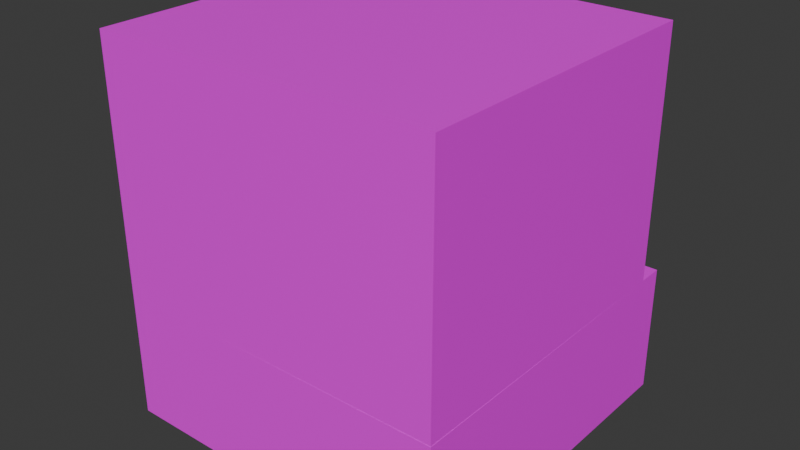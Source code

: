 # Source: proto_printer.blend  (saved by Blender 5.1.30; exported with 4.5.12 LTS)
import bpy
from mathutils import Matrix  # noqa: F401  (used for matrix-valued properties, if any)

bpy.ops.wm.read_factory_settings(use_empty=True)
scene = bpy.context.scene
scene.name = 'Scene'

# ---- collections
col_collection = bpy.data.collections.new('Collection'); scene.collection.children.link(col_collection)

# ---- images (referenced by path relative to the original .blend; pixels are not part of the script)
import os
ASSET_DIR = os.environ.get("B2B_ASSET_DIR", "")  # directory of the original .blend (textures are referenced by path, not embedded)
HERE = os.path.dirname(os.path.abspath(__file__))  # packed textures are extracted next to this script under _unpacked/

def load_image(name, relpath, width, height, colorspace="sRGB"):
    """Load a texture the original file referenced (path relative to the .blend, or extracted next to this script)."""
    p = next((c for c in (os.path.join(HERE, relpath), os.path.join(ASSET_DIR, relpath)) if relpath and os.path.exists(c)), "")
    if p:
        img = bpy.data.images.load(p, check_existing=True)
        img.name = name
    else:  # same state as the original file: an image datablock whose file is absent (Cycles renders it pink)
        img = bpy.data.images.new(name, width, height)
        img.source = "FILE"
        img.filepath = "//" + (relpath or name)
    img.colorspace_settings.name = colorspace
    return img
img_9926_diffuse_jpg = load_image('9926-diffuse.jpg', 'Materials/9926-diffuse.jpg', 1024, 1024, 'sRGB')
img_images_jpg_001 = load_image('images.jpg.001', 'Materials/images.jpg', 1024, 1024, 'sRGB')

# ---- materials (node trees are filled in below, after node groups)
mat_base = bpy.data.materials.new('Base')
mat_inside = bpy.data.materials.new('Inside')
mat_base_001 = bpy.data.materials.new('Base.001')

# ---- material node trees
mat_base.use_nodes = True; mat_base.node_tree.nodes.clear()
_N = mat_base.node_tree.nodes; _L = mat_base.node_tree.links
n0 = _N.new('ShaderNodeBsdfPrincipled'); n0.name = 'Principled BSDF'; n0.location = (-200, 100)
n1 = _N.new('ShaderNodeOutputMaterial'); n1.name = 'Material Output'; n1.location = (200, 100)
n2 = _N.new('ShaderNodeTexImage'); n2.name = 'Image Texture'; n2.location = (-490, 80)
n2.image = img_9926_diffuse_jpg
_L.new(n0.outputs[0], n1.inputs[0])
_L.new(n2.outputs[0], n0.inputs[0])
n1.is_active_output = True
mat_inside.use_nodes = True; mat_inside.node_tree.nodes.clear()
_N = mat_inside.node_tree.nodes; _L = mat_inside.node_tree.links
n0 = _N.new('ShaderNodeBsdfPrincipled'); n0.name = 'Principled BSDF'; n0.location = (-200, 100)
n1 = _N.new('ShaderNodeOutputMaterial'); n1.name = 'Material Output'; n1.location = (200, 100)
n2 = _N.new('ShaderNodeTexImage'); n2.name = 'Image Texture'; n2.location = (-490, 80)
n2.image = img_images_jpg_001
n3 = _N.new('ShaderNodeMapping'); n3.name = 'Mapping'; n3.location = (-680, 40)
n3.inputs[1].default_value = (51.0, 11.4, 0.0)
n3.inputs[2].default_value = (-1.061, 0.274, -1.211)
n3.inputs[3].default_value = (173.3, 89.1, 75.6)
n4 = _N.new('ShaderNodeTexCoord'); n4.name = 'Texture Coordinate'; n4.location = (-870, 60)
_L.new(n0.outputs[0], n1.inputs[0])
_L.new(n2.outputs[0], n0.inputs[0])
_L.new(n3.outputs[0], n2.inputs[0])
_L.new(n4.outputs[2], n3.inputs[0])
n1.is_active_output = True
mat_base_001.use_nodes = True; mat_base_001.node_tree.nodes.clear()
_N = mat_base_001.node_tree.nodes; _L = mat_base_001.node_tree.links
n0 = _N.new('ShaderNodeBsdfPrincipled'); n0.name = 'Principled BSDF'; n0.location = (-200, 100)
n1 = _N.new('ShaderNodeOutputMaterial'); n1.name = 'Material Output'; n1.location = (200, 100)
n2 = _N.new('ShaderNodeTexImage'); n2.name = 'Image Texture'; n2.location = (-490, 80)
n2.image = img_9926_diffuse_jpg
_L.new(n0.outputs[0], n1.inputs[0])
_L.new(n2.outputs[0], n0.inputs[0])
n1.is_active_output = True

# ---- world
world_world = bpy.data.worlds.new('World'); scene.world = world_world
world_world.use_nodes = True; world_world.node_tree.nodes.clear()
_N = world_world.node_tree.nodes; _L = world_world.node_tree.links
n0 = _N.new('ShaderNodeOutputWorld'); n0.name = 'World Output'; n0.location = (200, 100)
n1 = _N.new('ShaderNodeBackground'); n1.name = 'Background'; n1.location = (-200, 100)
n1.inputs[0].default_value = (0.05088, 0.05088, 0.05088, 1.0)
_L.new(n1.outputs[0], n0.inputs[0])
n0.is_active_output = True
world_world.color = (0.05088, 0.05088, 0.05088)
world_world.sun_shadow_jitter_overblur = 0.0

# ---- meshes
me_cube_001 = bpy.data.meshes.new('Cube.001')
me_cube_001.from_pydata([(-4.353, -4.81, -3.134), (-4.353, -4.81, 3.134), (-3.545, -4.783, -2.325), (-3.545, -4.783, 2.325), (4.353, -4.81, -3.134), (4.353, -4.81, 3.134), (3.545, -4.783, -2.325), (3.545, -4.783, 2.325), (-4.353, 3.198, 3.134), (-4.353, 3.198, -3.134), (4.353, 3.198, -3.134), (4.353, 3.198, 3.134), (-4.353, 3.198, 3.134), (-4.353, 3.198, -3.134), (4.353, 3.198, -3.134), (4.353, 3.198, 3.134), (-4.037, 3.198, 2.817), (-4.037, 3.198, -2.817), (4.037, 3.198, -2.817), (4.037, 3.198, 2.817)], [], [(0, 1, 8, 9), (2, 3, 7, 6), (10, 11, 5, 4), (4, 5, 1, 0), (9, 10, 4, 0), (11, 8, 1, 5), (12, 13, 9, 8), (13, 14, 10, 9), (15, 12, 8, 11), (14, 15, 11, 10), (16, 17, 13, 12), (17, 18, 14, 13), (19, 16, 12, 15), (18, 19, 15, 14), (3, 2, 17, 16), (2, 6, 18, 17), (7, 3, 16, 19), (6, 7, 19, 18)])
me_cube_001.polygons.foreach_set('material_index', [0, 1, 0, 0, 0, 0, 0, 0, 0, 0, 0, 0, 0, 0, 1, 1, 1, 1])
_uv = me_cube_001.uv_layers.new(name='UVMap')
_uv.uv.foreach_set('vector', [0.375, 0.0, 0.625, 0.0, 0.625, 0.25, 0.375, 0.25, 0.4073, 0.2732, 0.5927, 0.2732, 0.5927, 0.4768, 0.4073, 0.4768, 0.375, 0.5, 0.625, 0.5, 0.625, 0.75, 0.375, 0.75, 0.375, 0.75, 0.625, 0.75, 0.625, 1.0, 0.375, 1.0, 0.125, 0.5, 0.375, 0.5, 0.375, 0.75, 0.125, 0.75, 0.625, 0.5, 0.875, 0.5, 0.875, 0.75, 0.625, 0.75, 0.0, 0.0, 0.0, 0.0, 0.0, 0.0, 0.0, 0.0, 0.375, 0.25, 0.375, 0.5, 0.375, 0.5, 0.375, 0.25, 0.625, 0.5, 0.625, 0.25, 0.625, 0.25, 0.625, 0.5, 0.0, 0.0, 0.0, 0.0, 0.0, 0.0, 0.0, 0.0, 0.6124, 0.2591, 0.3876, 0.2591, 0.375, 0.25, 0.625, 0.25, 0.3876, 0.2591, 0.3876, 0.4909, 0.375, 0.5, 0.375, 0.25, 0.6124, 0.4909, 0.6124, 0.2591, 0.625, 0.25, 0.625, 0.5, 0.3876, 0.4909, 0.6124, 0.4909, 0.625, 0.5, 0.375, 0.5, 0.5927, 0.2732, 0.4073, 0.2732, 0.3876, 0.2591, 0.6124, 0.2591, 0.4073, 0.2732, 0.4073, 0.4768, 0.3876, 0.4909, 0.3876, 0.2591, 0.5927, 0.4768, 0.5927, 0.2732, 0.6124, 0.2591, 0.6124, 0.4909, 0.4073, 0.4768, 0.5927, 0.4768, 0.6124, 0.4909, 0.3876, 0.4909])
me_cube_001.materials.append(mat_base)
me_cube_001.materials.append(mat_inside)
me_cube_001.update()
me_cube_002 = bpy.data.meshes.new('Cube.002')
me_cube_002.from_pydata([(-4.353, -6.554, -1.649), (-4.353, -6.554, 1.649), (-2.818, -2.046, -0.1132), (-2.818, -2.046, 0.1127), (4.353, -6.554, -1.649), (4.359, -6.56, 1.655), (2.817, -2.046, -0.1132), (2.817, -2.046, 0.1127), (-4.353, 1.453, 1.649), (-4.353, 1.453, -1.649), (4.353, 1.453, -1.649), (4.353, 1.453, 1.649), (-4.353, 1.453, 1.649), (-4.353, 1.453, -1.649), (4.353, 1.453, -1.649), (4.353, 1.453, 1.649), (-2.898, 1.453, 0.1929), (-2.898, 1.453, -0.1933), (2.897, 1.453, -0.1933), (2.897, 1.453, 0.1929), (-4.353, 2.121, 1.649), (-4.353, 2.121, -1.649), (4.353, 2.121, -1.649), (4.353, 2.121, 1.649), (-2.898, 2.121, 0.1929), (-2.898, 2.121, -0.1933), (2.897, 2.121, -0.1933), (2.897, 2.121, 0.1929)], [], [(0, 1, 8, 9), (2, 3, 7, 6), (10, 11, 5, 4), (4, 5, 1, 0), (9, 10, 4, 0), (11, 8, 1, 5), (12, 13, 9, 8), (13, 14, 10, 9), (15, 12, 8, 11), (14, 15, 11, 10), (17, 18, 26, 25), (13, 12, 20, 21), (18, 19, 27, 26), (12, 15, 23, 20), (3, 2, 17, 16), (2, 6, 18, 17), (7, 3, 16, 19), (6, 7, 19, 18), (24, 25, 21, 20), (25, 26, 22, 21), (27, 24, 20, 23), (26, 27, 23, 22), (15, 14, 22, 23), (14, 13, 21, 22), (19, 16, 24, 27), (16, 17, 25, 24)])
_uv = me_cube_002.uv_layers.new(name='UVMap')
_uv.uv.foreach_set('vector', [0.375, 0.0, 0.625, 0.0, 0.625, 0.25, 0.375, 0.25, 0.4914, 0.2941, 0.5086, 0.2941, 0.5086, 0.4559, 0.4914, 0.4559, 0.375, 0.5, 0.625, 0.5, 0.625, 0.75, 0.375, 0.75, 0.375, 0.75, 0.625, 0.75, 0.625, 1.0, 0.375, 1.0, 0.125, 0.5, 0.375, 0.5, 0.375, 0.75, 0.125, 0.75, 0.625, 0.5, 0.875, 0.5, 0.875, 0.75, 0.625, 0.75, 0.0, 0.0, 0.0, 0.0, 0.0, 0.0, 0.0, 0.0, 0.375, 0.25, 0.375, 0.5, 0.375, 0.5, 0.375, 0.25, 0.625, 0.5, 0.625, 0.25, 0.625, 0.25, 0.625, 0.5, 0.0, 0.0, 0.0, 0.0, 0.0, 0.0, 0.0, 0.0, 0.4854, 0.2918, 0.4854, 0.4582, 0.4854, 0.4582, 0.4854, 0.2918, 0.0, 0.0, 0.0, 0.0, 0.0, 0.0, 0.0, 0.0, 0.4854, 0.4582, 0.5146, 0.4582, 0.5146, 0.4582, 0.4854, 0.4582, 0.625, 0.25, 0.625, 0.5, 0.625, 0.5, 0.625, 0.25, 0.5086, 0.2941, 0.4914, 0.2941, 0.4854, 0.2918, 0.5146, 0.2918, 0.4914, 0.2941, 0.4914, 0.4559, 0.4854, 0.4582, 0.4854, 0.2918, 0.5086, 0.4559, 0.5086, 0.2941, 0.5146, 0.2918, 0.5146, 0.4582, 0.4914, 0.4559, 0.5086, 0.4559, 0.5146, 0.4582, 0.4854, 0.4582, 0.5146, 0.2918, 0.4854, 0.2918, 0.375, 0.25, 0.625, 0.25, 0.4854, 0.2918, 0.4854, 0.4582, 0.375, 0.5, 0.375, 0.25, 0.5146, 0.4582, 0.5146, 0.2918, 0.625, 0.25, 0.625, 0.5, 0.4854, 0.4582, 0.5146, 0.4582, 0.625, 0.5, 0.375, 0.5, 0.0, 0.0, 0.0, 0.0, 0.0, 0.0, 0.0, 0.0, 0.375, 0.5, 0.375, 0.25, 0.375, 0.25, 0.375, 0.5, 0.5146, 0.4582, 0.5146, 0.2918, 0.5146, 0.2918, 0.5146, 0.4582, 0.5146, 0.2918, 0.4854, 0.2918, 0.4854, 0.2918, 0.5146, 0.2918])
_ca = me_cube_002.color_attributes.new('Color', 'FLOAT_COLOR', 'POINT')
_ca.data.foreach_set('color', [1.0, 1.0, 1.0, 1.0, 1.0, 1.0, 1.0, 1.0, 1.0, 1.0, 1.0, 1.0, 1.0, 1.0, 1.0, 1.0, 1.0, 1.0, 1.0, 1.0, 1.0, 1.0, 1.0, 1.0, 1.0, 1.0, 1.0, 1.0, 1.0, 1.0, 1.0, 1.0, 1.0, 1.0, 1.0, 1.0, 1.0, 1.0, 1.0, 1.0, 0.0, 0.0, 0.0, 0.0, 0.0, 0.0, 0.0, 0.0, 1.0, 1.0, 1.0, 1.0, 1.0, 1.0, 1.0, 1.0, 0.0, 0.0, 0.0, 0.0, 0.0, 0.0, 0.0, 0.0, 1.0, 1.0, 1.0, 1.0, 1.0, 1.0, 1.0, 1.0, 1.0, 1.0, 1.0, 1.0, 1.0, 1.0, 1.0, 1.0, 1.0, 1.0, 1.0, 1.0, 1.0, 1.0, 1.0, 1.0, 0.0, 0.0, 0.0, 0.0, 0.0, 0.0, 0.0, 0.0, 1.0, 1.0, 1.0, 1.0, 1.0, 1.0, 1.0, 1.0, 1.0, 1.0, 1.0, 1.0, 1.0, 1.0, 1.0, 1.0])
me_cube_002.materials.append(mat_base_001)
me_cube_002.update()

# ---- objects
ob_cube = bpy.data.objects.new('Cube', me_cube_001)
ob_cube_001 = bpy.data.objects.new('Cube.001', me_cube_002)

# ---- transforms, parenting, visibility, modifiers, constraints
ob_cube.location = (-3.353, -2.198, 5.429)
ob_cube_001.location = (-3.353, -0.4528, 0.649)

# ---- collection membership
col_collection.objects.link(ob_cube)
col_collection.objects.link(ob_cube_001)

# ---- scene / render settings (as saved in the file)
scene.frame_start = 1; scene.frame_end = 250; scene.frame_set(1)
scene.render.engine = 'BLENDER_EEVEE_NEXT'
scene.render.bake_bias = 0.0
scene.render.bake_samples = 0
scene.cycles.sampling_pattern = 'TABULATED_SOBOL'
scene.eevee.use_volume_custom_range = False
bpy.context.view_layer.update()

# ---- added for rendering (the .blend has no active camera and no usable light): camera, sun
cam_auto = bpy.data.cameras.new('AutoCamera')
cam_auto.lens = 50.0
cam_auto.sensor_width = 36.0
cam_auto.clip_end = 1000.0
ob_auto_camera = bpy.data.objects.new('AutoCamera', cam_auto)
scene.collection.objects.link(ob_auto_camera)
ob_auto_camera.location = (11.0646, -19.9698, 15.313)
ob_auto_camera.rotation_euler = (1.09748, -7.21219e-08, 0.694738)
scene.camera = ob_auto_camera
light_auto_sun = bpy.data.lights.new('AutoSun', 'SUN')
light_auto_sun.energy = 3.0
light_auto_sun.angle = 0.0523599
ob_auto_sun = bpy.data.objects.new('AutoSun', light_auto_sun)
scene.collection.objects.link(ob_auto_sun)
ob_auto_sun.rotation_euler = (0.872665, 0.174533, 0.523599)
bpy.context.view_layer.update()
